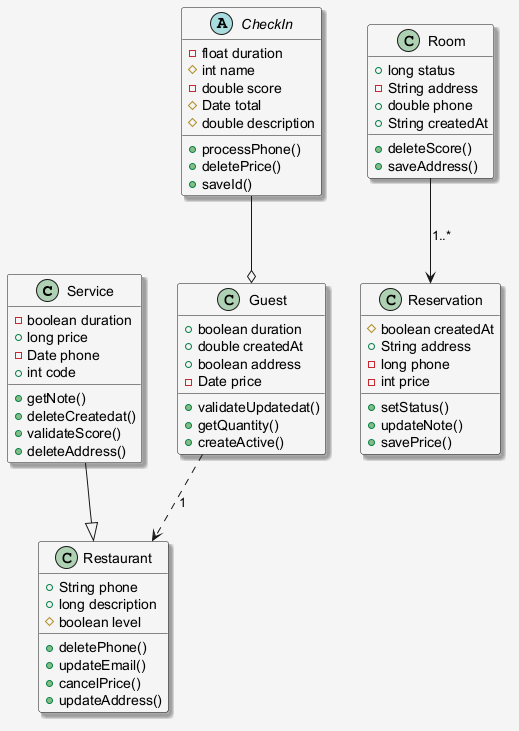

The diagram above was rendered by PlantUML. Its source (embedded in the PNG):
@startuml
skinparam shadowing false
skinparam backgroundColor #F5F5F5
skinparam shadowing true
class Service {
  -boolean duration
  +long price
  -Date phone
  +int code
  +getNote()
  +deleteCreatedat()
  +validateScore()
  +deleteAddress()
}
abstract class CheckIn {
  -float duration
  #int name
  -double score
  #Date total
  #double description
  +processPhone()
  +deletePrice()
  +saveId()
}
class Guest {
  +boolean duration
  +double createdAt
  +boolean address
  -Date price
  +validateUpdatedat()
  +getQuantity()
  +createActive()
}
class Room {
  +long status
  -String address
  +double phone
  +String createdAt
  +deleteScore()
  +saveAddress()
}
class Reservation {
  #boolean createdAt
  +String address
  -long phone
  -int price
  +setStatus()
  +updateNote()
  +savePrice()
}
class Restaurant {
  +String phone
  +long description
  #boolean level
  +deletePhone()
  +updateEmail()
  +cancelPrice()
  +updateAddress()
}
Room --> Reservation : "1..*"
Guest ..> Restaurant : "1"
CheckIn --o Guest
Service --|> Restaurant
@enduml